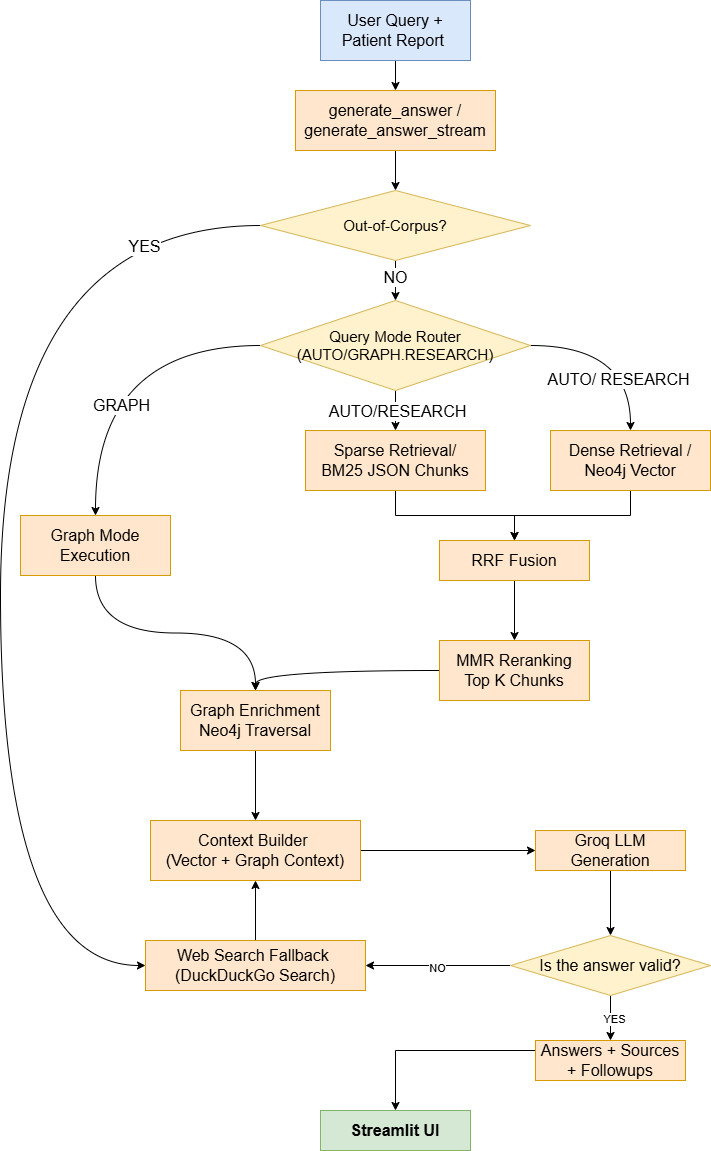

The diagram above was exported from draw.io. Its source (the exported page's mxGraphModel, read from the mxfile embedded in the PNG):
<mxGraphModel dx="1075" dy="579" grid="1" gridSize="10" guides="1" tooltips="1" connect="1" arrows="1" fold="1" page="1" pageScale="1" pageWidth="827" pageHeight="1169" math="0" shadow="0">
  <root>
    <mxCell id="0" />
    <mxCell id="1" parent="0" />
    <mxCell id="kgbEjmDflo5IPkjRJXMT-17" edge="1" parent="1" source="kgbEjmDflo5IPkjRJXMT-1" style="edgeStyle=orthogonalEdgeStyle;rounded=0;orthogonalLoop=1;jettySize=auto;html=1;fontSize=16;" target="kgbEjmDflo5IPkjRJXMT-3" value="">
      <mxGeometry relative="1" as="geometry">
        <mxPoint x="445.0588235294117" y="100" as="targetPoint" />
      </mxGeometry>
    </mxCell>
    <mxCell id="kgbEjmDflo5IPkjRJXMT-1" parent="1" style="rounded=0;whiteSpace=wrap;html=1;fillColor=#dae8fc;strokeColor=#6c8ebf;fontSize=16;" value="User Query +&lt;div&gt;Patient Report&amp;nbsp;&lt;/div&gt;" vertex="1">
      <mxGeometry height="60" width="150" x="370" y="10" as="geometry" />
    </mxCell>
    <mxCell id="kgbEjmDflo5IPkjRJXMT-46" edge="1" parent="1" source="kgbEjmDflo5IPkjRJXMT-3" style="edgeStyle=orthogonalEdgeStyle;rounded=0;orthogonalLoop=1;jettySize=auto;html=1;exitX=0.5;exitY=1;exitDx=0;exitDy=0;entryX=0.5;entryY=0;entryDx=0;entryDy=0;" target="kgbEjmDflo5IPkjRJXMT-43">
      <mxGeometry relative="1" as="geometry" />
    </mxCell>
    <mxCell id="kgbEjmDflo5IPkjRJXMT-3" parent="1" style="rounded=0;whiteSpace=wrap;html=1;fillColor=#ffe6cc;strokeColor=#d79b00;fontSize=16;" value="generate_answer /&lt;div&gt;generate_answer_stream&lt;/div&gt;" vertex="1">
      <mxGeometry height="60" width="200" x="345" y="100" as="geometry" />
    </mxCell>
    <mxCell id="kgbEjmDflo5IPkjRJXMT-21" edge="1" parent="1" source="kgbEjmDflo5IPkjRJXMT-4" style="edgeStyle=orthogonalEdgeStyle;rounded=0;orthogonalLoop=1;jettySize=auto;html=1;fontSize=16;" target="kgbEjmDflo5IPkjRJXMT-5">
      <mxGeometry relative="1" as="geometry" />
    </mxCell>
    <mxCell id="kgbEjmDflo5IPkjRJXMT-23" connectable="0" parent="kgbEjmDflo5IPkjRJXMT-21" style="edgeLabel;html=1;align=center;verticalAlign=middle;resizable=0;points=[];fontSize=16;" value="AUTO/RESEARCH" vertex="1">
      <mxGeometry relative="1" x="0.0167" y="1" as="geometry">
        <mxPoint as="offset" />
      </mxGeometry>
    </mxCell>
    <mxCell id="kgbEjmDflo5IPkjRJXMT-22" edge="1" parent="1" source="kgbEjmDflo5IPkjRJXMT-4" style="edgeStyle=orthogonalEdgeStyle;rounded=0;orthogonalLoop=1;jettySize=auto;html=1;exitX=1;exitY=0.5;exitDx=0;exitDy=0;curved=1;fontSize=16;" target="kgbEjmDflo5IPkjRJXMT-6">
      <mxGeometry relative="1" as="geometry" />
    </mxCell>
    <mxCell id="kgbEjmDflo5IPkjRJXMT-24" connectable="0" parent="kgbEjmDflo5IPkjRJXMT-22" style="edgeLabel;html=1;align=center;verticalAlign=middle;resizable=0;points=[];fontSize=16;" value="AUTO/ RESEARCH" vertex="1">
      <mxGeometry relative="1" x="0.0104" y="1" as="geometry">
        <mxPoint x="-6" y="34" as="offset" />
      </mxGeometry>
    </mxCell>
    <mxCell id="kgbEjmDflo5IPkjRJXMT-25" edge="1" parent="1" source="kgbEjmDflo5IPkjRJXMT-4" style="edgeStyle=orthogonalEdgeStyle;rounded=0;orthogonalLoop=1;jettySize=auto;html=1;curved=1;fontSize=16;exitX=0;exitY=0.5;exitDx=0;exitDy=0;" target="kgbEjmDflo5IPkjRJXMT-9">
      <mxGeometry relative="1" as="geometry">
        <mxPoint x="330" y="325" as="sourcePoint" />
      </mxGeometry>
    </mxCell>
    <mxCell id="kgbEjmDflo5IPkjRJXMT-26" connectable="0" parent="kgbEjmDflo5IPkjRJXMT-25" style="edgeLabel;html=1;align=center;verticalAlign=middle;resizable=0;points=[];fontSize=16;" value="GRAPH" vertex="1">
      <mxGeometry relative="1" x="0.1886" y="2" as="geometry">
        <mxPoint x="23" y="26" as="offset" />
      </mxGeometry>
    </mxCell>
    <mxCell id="kgbEjmDflo5IPkjRJXMT-4" parent="1" style="rhombus;whiteSpace=wrap;html=1;fontSize=15;fillColor=#fff2cc;strokeColor=#d6b656;" value="Query Mode Router (AUTO/GRAPH.RESEARCH)" vertex="1">
      <mxGeometry height="90" width="270" x="310" y="310" as="geometry" />
    </mxCell>
    <mxCell id="kgbEjmDflo5IPkjRJXMT-27" edge="1" parent="1" source="kgbEjmDflo5IPkjRJXMT-5" style="edgeStyle=orthogonalEdgeStyle;rounded=0;orthogonalLoop=1;jettySize=auto;html=1;exitX=0.5;exitY=1;exitDx=0;exitDy=0;fontSize=16;" target="kgbEjmDflo5IPkjRJXMT-7">
      <mxGeometry relative="1" as="geometry" />
    </mxCell>
    <mxCell id="kgbEjmDflo5IPkjRJXMT-5" parent="1" style="rounded=0;whiteSpace=wrap;html=1;fillColor=#ffe6cc;strokeColor=#d79b00;fontSize=16;" value="Sparse Retrieval/&lt;div&gt;BM25 JSON Chunks&lt;/div&gt;" vertex="1">
      <mxGeometry height="60" width="180" x="355" y="440" as="geometry" />
    </mxCell>
    <mxCell id="kgbEjmDflo5IPkjRJXMT-28" edge="1" parent="1" source="kgbEjmDflo5IPkjRJXMT-6" style="edgeStyle=orthogonalEdgeStyle;rounded=0;orthogonalLoop=1;jettySize=auto;html=1;fontSize=16;" target="kgbEjmDflo5IPkjRJXMT-7">
      <mxGeometry relative="1" as="geometry" />
    </mxCell>
    <mxCell id="kgbEjmDflo5IPkjRJXMT-6" parent="1" style="rounded=0;whiteSpace=wrap;html=1;fillColor=#ffe6cc;strokeColor=#d79b00;fontSize=16;" value="Dense Retrieval /&lt;div&gt;Neo4j Vector&lt;/div&gt;" vertex="1">
      <mxGeometry height="60" width="160" x="600" y="440" as="geometry" />
    </mxCell>
    <mxCell id="kgbEjmDflo5IPkjRJXMT-29" edge="1" parent="1" source="kgbEjmDflo5IPkjRJXMT-7" style="edgeStyle=orthogonalEdgeStyle;rounded=0;orthogonalLoop=1;jettySize=auto;html=1;exitX=0.5;exitY=1;exitDx=0;exitDy=0;entryX=0.5;entryY=0;entryDx=0;entryDy=0;fontSize=16;" target="kgbEjmDflo5IPkjRJXMT-8">
      <mxGeometry relative="1" as="geometry" />
    </mxCell>
    <mxCell id="kgbEjmDflo5IPkjRJXMT-7" parent="1" style="rounded=0;whiteSpace=wrap;html=1;fillColor=#ffe6cc;strokeColor=#d79b00;fontSize=16;" value="RRF Fusion" vertex="1">
      <mxGeometry height="40" width="150" x="489" y="550" as="geometry" />
    </mxCell>
    <mxCell id="kgbEjmDflo5IPkjRJXMT-31" edge="1" parent="1" source="kgbEjmDflo5IPkjRJXMT-8" style="edgeStyle=orthogonalEdgeStyle;rounded=0;orthogonalLoop=1;jettySize=auto;html=1;exitX=0;exitY=0.5;exitDx=0;exitDy=0;entryX=0.5;entryY=0;entryDx=0;entryDy=0;curved=1;fontSize=16;" target="kgbEjmDflo5IPkjRJXMT-10">
      <mxGeometry relative="1" as="geometry" />
    </mxCell>
    <mxCell id="kgbEjmDflo5IPkjRJXMT-8" parent="1" style="rounded=0;whiteSpace=wrap;html=1;fillColor=#ffe6cc;strokeColor=#d79b00;fontSize=16;" value="MMR Reranking&lt;div&gt;&lt;span style=&quot;background-color: transparent; color: light-dark(rgb(0, 0, 0), rgb(255, 255, 255));&quot;&gt;Top K Chunks&lt;/span&gt;&lt;/div&gt;" vertex="1">
      <mxGeometry height="60" width="150" x="489" y="650" as="geometry" />
    </mxCell>
    <mxCell id="kgbEjmDflo5IPkjRJXMT-30" edge="1" parent="1" source="kgbEjmDflo5IPkjRJXMT-9" style="edgeStyle=orthogonalEdgeStyle;rounded=0;orthogonalLoop=1;jettySize=auto;html=1;exitX=0.5;exitY=1;exitDx=0;exitDy=0;entryX=0.5;entryY=0;entryDx=0;entryDy=0;curved=1;fontSize=16;" target="kgbEjmDflo5IPkjRJXMT-10">
      <mxGeometry relative="1" as="geometry">
        <mxPoint x="380" y="830" as="targetPoint" />
      </mxGeometry>
    </mxCell>
    <mxCell id="kgbEjmDflo5IPkjRJXMT-9" parent="1" style="rounded=0;whiteSpace=wrap;html=1;fillColor=#ffe6cc;strokeColor=#d79b00;fontSize=16;" value="Graph Mode Execution" vertex="1">
      <mxGeometry height="60" width="150" x="70" y="525" as="geometry" />
    </mxCell>
    <mxCell id="kgbEjmDflo5IPkjRJXMT-32" edge="1" parent="1" source="kgbEjmDflo5IPkjRJXMT-10" style="edgeStyle=orthogonalEdgeStyle;rounded=0;orthogonalLoop=1;jettySize=auto;html=1;exitX=0.5;exitY=1;exitDx=0;exitDy=0;entryX=0.5;entryY=0;entryDx=0;entryDy=0;fontSize=16;" target="kgbEjmDflo5IPkjRJXMT-11">
      <mxGeometry relative="1" as="geometry" />
    </mxCell>
    <mxCell id="kgbEjmDflo5IPkjRJXMT-10" parent="1" style="rounded=0;whiteSpace=wrap;html=1;fillColor=#ffe6cc;strokeColor=#d79b00;fontSize=16;" value="Graph Enrichment&lt;div&gt;Neo4j Traversal&lt;/div&gt;" vertex="1">
      <mxGeometry height="60" width="150" x="230" y="700" as="geometry" />
    </mxCell>
    <mxCell id="kgbEjmDflo5IPkjRJXMT-33" edge="1" parent="1" source="kgbEjmDflo5IPkjRJXMT-11" style="edgeStyle=orthogonalEdgeStyle;rounded=0;orthogonalLoop=1;jettySize=auto;html=1;entryX=0;entryY=0.5;entryDx=0;entryDy=0;fontSize=16;" target="kgbEjmDflo5IPkjRJXMT-12">
      <mxGeometry relative="1" as="geometry" />
    </mxCell>
    <mxCell id="kgbEjmDflo5IPkjRJXMT-11" parent="1" style="rounded=0;whiteSpace=wrap;html=1;fillColor=#ffe6cc;strokeColor=#d79b00;fontSize=16;" value="Context Builder&amp;nbsp;&lt;div&gt;(Vector + Graph Context)&lt;/div&gt;" vertex="1">
      <mxGeometry height="60" width="210" x="200" y="830" as="geometry" />
    </mxCell>
    <mxCell id="kgbEjmDflo5IPkjRJXMT-34" edge="1" parent="1" source="kgbEjmDflo5IPkjRJXMT-12" style="edgeStyle=orthogonalEdgeStyle;rounded=0;orthogonalLoop=1;jettySize=auto;html=1;fontSize=16;" target="kgbEjmDflo5IPkjRJXMT-13" value="">
      <mxGeometry relative="1" as="geometry" />
    </mxCell>
    <mxCell id="kgbEjmDflo5IPkjRJXMT-12" parent="1" style="rounded=0;whiteSpace=wrap;html=1;fillColor=#ffe6cc;strokeColor=#d79b00;fontSize=16;" value="Groq LLM Generation" vertex="1">
      <mxGeometry height="40" width="150" x="585" y="840" as="geometry" />
    </mxCell>
    <mxCell id="kgbEjmDflo5IPkjRJXMT-37" edge="1" parent="1" source="kgbEjmDflo5IPkjRJXMT-13" style="edgeStyle=orthogonalEdgeStyle;rounded=0;orthogonalLoop=1;jettySize=auto;html=1;exitX=0;exitY=0.5;exitDx=0;exitDy=0;entryX=1;entryY=0.5;entryDx=0;entryDy=0;curved=1;fontSize=16;" target="kgbEjmDflo5IPkjRJXMT-14">
      <mxGeometry relative="1" as="geometry" />
    </mxCell>
    <mxCell id="kgbEjmDflo5IPkjRJXMT-42" connectable="0" parent="kgbEjmDflo5IPkjRJXMT-37" style="edgeLabel;html=1;align=center;verticalAlign=middle;resizable=0;points=[];" value="NO" vertex="1">
      <mxGeometry relative="1" x="0.0138" y="2" as="geometry">
        <mxPoint as="offset" />
      </mxGeometry>
    </mxCell>
    <mxCell id="kgbEjmDflo5IPkjRJXMT-39" edge="1" parent="1" source="kgbEjmDflo5IPkjRJXMT-13" style="edgeStyle=orthogonalEdgeStyle;rounded=0;orthogonalLoop=1;jettySize=auto;html=1;exitX=0.5;exitY=1;exitDx=0;exitDy=0;fontSize=16;" target="kgbEjmDflo5IPkjRJXMT-15">
      <mxGeometry relative="1" as="geometry" />
    </mxCell>
    <mxCell id="kgbEjmDflo5IPkjRJXMT-41" connectable="0" parent="kgbEjmDflo5IPkjRJXMT-39" style="edgeLabel;html=1;align=center;verticalAlign=middle;resizable=0;points=[];" value="YES" vertex="1">
      <mxGeometry relative="1" x="0.0564" y="3" as="geometry">
        <mxPoint as="offset" />
      </mxGeometry>
    </mxCell>
    <mxCell id="kgbEjmDflo5IPkjRJXMT-13" parent="1" style="rhombus;whiteSpace=wrap;html=1;fontSize=16;fillColor=#fff2cc;strokeColor=#d6b656;" value="Is the answer valid?" vertex="1">
      <mxGeometry height="60" width="200" x="560" y="945" as="geometry" />
    </mxCell>
    <mxCell id="kgbEjmDflo5IPkjRJXMT-50" edge="1" parent="1" source="kgbEjmDflo5IPkjRJXMT-14" style="edgeStyle=orthogonalEdgeStyle;rounded=0;orthogonalLoop=1;jettySize=auto;html=1;entryX=0.5;entryY=1;entryDx=0;entryDy=0;" target="kgbEjmDflo5IPkjRJXMT-11">
      <mxGeometry relative="1" as="geometry" />
    </mxCell>
    <mxCell id="kgbEjmDflo5IPkjRJXMT-14" parent="1" style="rounded=0;whiteSpace=wrap;html=1;fillColor=#ffe6cc;strokeColor=#d79b00;fontSize=16;" value="Web Search Fallback&amp;nbsp;&lt;div&gt;(DuckDuckGo Search)&lt;/div&gt;" vertex="1">
      <mxGeometry height="50" width="220" x="195" y="950" as="geometry" />
    </mxCell>
    <mxCell id="kgbEjmDflo5IPkjRJXMT-40" edge="1" parent="1" source="kgbEjmDflo5IPkjRJXMT-15" style="edgeStyle=orthogonalEdgeStyle;rounded=0;orthogonalLoop=1;jettySize=auto;html=1;exitX=0;exitY=0.5;exitDx=0;exitDy=0;entryX=0.5;entryY=0;entryDx=0;entryDy=0;fontSize=16;" target="kgbEjmDflo5IPkjRJXMT-16">
      <mxGeometry relative="1" as="geometry">
        <Array as="points">
          <mxPoint x="585" y="1060" />
          <mxPoint x="445" y="1060" />
        </Array>
      </mxGeometry>
    </mxCell>
    <mxCell id="kgbEjmDflo5IPkjRJXMT-15" parent="1" style="rounded=0;whiteSpace=wrap;html=1;fillColor=#ffe6cc;strokeColor=#d79b00;fontSize=16;" value="Answers + Sources + Followups" vertex="1">
      <mxGeometry height="40" width="150" x="585" y="1050" as="geometry" />
    </mxCell>
    <mxCell id="kgbEjmDflo5IPkjRJXMT-16" parent="1" style="rounded=0;whiteSpace=wrap;html=1;fillColor=#d5e8d4;strokeColor=#82b366;fontSize=16;" value="&lt;font&gt;&lt;b&gt;Streamlit UI&lt;/b&gt;&lt;/font&gt;" vertex="1">
      <mxGeometry height="40" width="150" x="370" y="1120" as="geometry" />
    </mxCell>
    <mxCell id="kgbEjmDflo5IPkjRJXMT-44" edge="1" parent="1" source="kgbEjmDflo5IPkjRJXMT-43" style="edgeStyle=orthogonalEdgeStyle;rounded=0;orthogonalLoop=1;jettySize=auto;html=1;" target="kgbEjmDflo5IPkjRJXMT-4">
      <mxGeometry relative="1" as="geometry" />
    </mxCell>
    <mxCell id="kgbEjmDflo5IPkjRJXMT-47" connectable="0" parent="kgbEjmDflo5IPkjRJXMT-44" style="edgeLabel;html=1;align=center;verticalAlign=middle;resizable=0;points=[];fontSize=16;" value="NO" vertex="1">
      <mxGeometry relative="1" x="-0.2167" y="-1" as="geometry">
        <mxPoint as="offset" />
      </mxGeometry>
    </mxCell>
    <mxCell id="kgbEjmDflo5IPkjRJXMT-45" edge="1" parent="1" source="kgbEjmDflo5IPkjRJXMT-43" style="edgeStyle=orthogonalEdgeStyle;rounded=0;orthogonalLoop=1;jettySize=auto;html=1;exitX=0;exitY=0.5;exitDx=0;exitDy=0;entryX=0;entryY=0.5;entryDx=0;entryDy=0;curved=1;" target="kgbEjmDflo5IPkjRJXMT-14">
      <mxGeometry relative="1" as="geometry">
        <Array as="points">
          <mxPoint x="50" y="235" />
          <mxPoint x="50" y="975" />
        </Array>
      </mxGeometry>
    </mxCell>
    <mxCell id="kgbEjmDflo5IPkjRJXMT-49" connectable="0" parent="kgbEjmDflo5IPkjRJXMT-45" style="edgeLabel;html=1;align=center;verticalAlign=middle;resizable=0;points=[];fontSize=16;" value="YES" vertex="1">
      <mxGeometry relative="1" x="-0.7978" y="20" as="geometry">
        <mxPoint as="offset" />
      </mxGeometry>
    </mxCell>
    <mxCell id="kgbEjmDflo5IPkjRJXMT-43" parent="1" style="rhombus;whiteSpace=wrap;html=1;fontSize=15;fillColor=#fff2cc;strokeColor=#d6b656;" value="Out-of-Corpus?" vertex="1">
      <mxGeometry height="70" width="270" x="310" y="200" as="geometry" />
    </mxCell>
  </root>
</mxGraphModel>